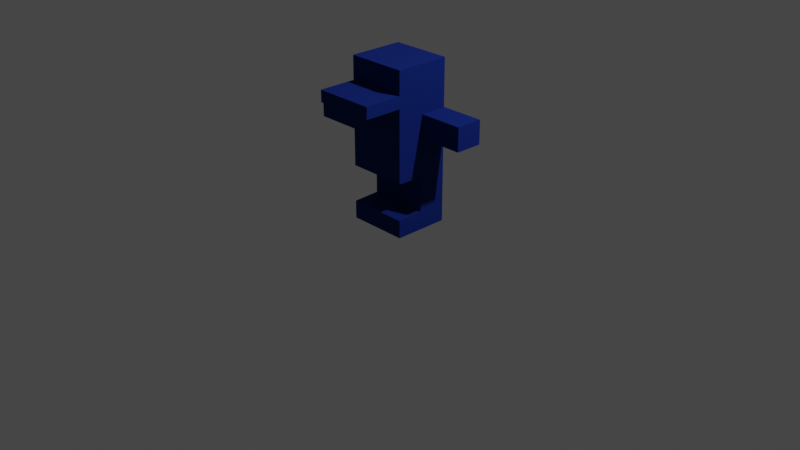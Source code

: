 # Source: player_character.blend  (saved by Blender 3.1.7; exported with 4.5.12 LTS)
import bpy
from mathutils import Matrix  # noqa: F401  (used for matrix-valued properties, if any)

bpy.ops.wm.read_factory_settings(use_empty=True)
scene = bpy.context.scene
scene.name = 'Scene'

# ---- collections
col_collection = bpy.data.collections.new('Collection'); scene.collection.children.link(col_collection)

# ---- materials (node trees are filled in below, after node groups)
mat_material_001 = bpy.data.materials.new('Material.001')
mat_material_001.use_transparent_shadow = False

# ---- material node trees
mat_material_001.use_nodes = True; mat_material_001.node_tree.nodes.clear()
_N = mat_material_001.node_tree.nodes; _L = mat_material_001.node_tree.links
n0 = _N.new('ShaderNodeBsdfPrincipled'); n0.name = 'Principled BSDF'; n0.location = (10, 300)
n0.distribution = 'GGX'
n0.subsurface_method = 'RANDOM_WALK_SKIN'
n0.inputs[0].default_value = (0.0, 0.01973, 0.214, 1.0)
n0.inputs[1].default_value = 0.4724
n0.inputs[2].default_value = 1.0
n0.inputs[3].default_value = 1.45
n0.inputs[27].default_value = (0.0, 0.0, 0.0, 1.0)
n0.inputs[28].default_value = 1.0
n1 = _N.new('ShaderNodeOutputMaterial'); n1.name = 'Material Output'; n1.location = (300, 300)
_L.new(n0.outputs[0], n1.inputs[0])
n1.is_active_output = True

# ---- world
world_world = bpy.data.worlds.new('World'); scene.world = world_world
world_world.use_nodes = True; world_world.node_tree.nodes.clear()
_N = world_world.node_tree.nodes; _L = world_world.node_tree.links
n0 = _N.new('ShaderNodeOutputWorld'); n0.name = 'World Output'; n0.location = (300, 300)
n1 = _N.new('ShaderNodeBackground'); n1.name = 'Background'; n1.location = (10, 300)
n1.inputs[0].default_value = (0.05088, 0.05088, 0.05088, 1.0)
_L.new(n1.outputs[0], n0.inputs[0])
n0.is_active_output = True
world_world.color = (0.05088, 0.05088, 0.05088)
world_world.use_sun_shadow = False
world_world.sun_shadow_jitter_overblur = 0.0

# ---- cameras
cam_camera = bpy.data.cameras.new('Camera')
cam_camera.clip_end = 100.0
cam_camera.ortho_scale = 7.314

# ---- lights
light_light = bpy.data.lights.new('Light', 'POINT')
light_light.transmission_factor = 0.0
light_light.energy = 1000.0
light_light.shadow_soft_size = 0.1
light_light.shadow_maximum_resolution = 0.006
light_light.use_absolute_resolution = True

# ---- meshes
me_cube_001 = bpy.data.meshes.new('Cube.001')
me_cube_001.from_pydata([(-0.3208, 1.296e-08, 0.2965), (-0.3208, 1.715, 0.2965), (-0.3208, -1.268e-08, -0.29), (-0.3208, 1.715, -0.29), (0.3208, 1.296e-08, 0.2965), (0.3208, 1.715, 0.2965), (0.3208, -1.268e-08, -0.29), (0.3208, 1.715, -0.29), (-0.3208, 1.215, 0.2965), (-0.3208, 1.215, -0.29), (0.3208, 1.215, -0.29), (0.3208, 1.215, 0.2965), (-0.3208, 0.9654, -0.29), (0.3208, 0.9654, -0.29), (0.3208, 0.9654, 0.2965), (-0.3208, 0.9654, 0.2965), (0.0, -1.268e-08, -0.29), (0.0, 1.715, -0.29), (0.0, 1.296e-08, 0.2965), (0.0, 1.715, 0.2965), (0.0, 1.215, 0.2965), (0.0, 1.215, -0.29), (0.0, 0.9654, -0.29), (0.0, 0.9654, 0.2965), (-0.3208, 0.0, 0.0), (-0.3208, 1.715, -7.498e-08), (0.3208, 0.0, 0.0), (0.3208, 1.715, -7.498e-08), (0.3208, 1.215, -5.313e-08), (-0.3208, 1.215, -5.313e-08), (-0.3208, 0.9654, -4.22e-08), (0.3208, 0.9654, -4.22e-08), (0.0, 1.715, -7.498e-08), (0.0, 0.0, 0.0), (-0.7888, 0.9654, 0.2965), (-0.7888, 1.215, 0.2965), (-0.7888, 1.215, -5.313e-08), (-0.7888, 0.9654, -4.22e-08), (0.7953, 1.215, -0.29), (0.7953, 0.9654, -0.29), (0.7953, 1.215, -5.313e-08), (0.7953, 0.9654, -4.22e-08), (-0.3208, 1.465, 0.2965), (-0.3208, 1.465, -0.29), (0.3208, 1.465, -0.29), (0.3208, 1.465, 0.2965), (0.0, 1.465, 0.2965), (0.0, 1.465, -0.29), (0.3208, 1.465, -6.405e-08), (-0.3208, 1.465, -6.405e-08), (-0.3208, 1.34, -0.29), (0.3208, 1.34, -0.29), (0.3208, 1.34, 0.2965), (0.0, 1.34, 0.2965), (0.0, 1.34, -0.29), (0.3208, 1.34, -5.859e-08), (-0.3208, 1.34, -5.859e-08), (-0.3208, 1.34, 0.2965), (-0.3208, 1.34, 0.7022), (-0.3208, 1.465, 0.7022), (0.3208, 1.465, 0.7022), (0.0, 1.465, 0.7022), (0.3208, 1.34, 0.7022), (0.0, 1.34, 0.7022), (-0.3208, 0.1885, -0.29), (0.3208, 0.1885, -0.29), (0.3208, 0.1885, 0.2965), (-0.3208, 0.1885, 0.2965), (0.0, 0.1885, 0.2965), (0.0, 0.1885, -0.29), (0.3208, 0.1885, -8.239e-09), (-0.3208, 0.1885, -8.239e-09), (-0.3208, 0.5769, 0.2965), (-0.3208, 0.5769, -0.29), (0.3208, 0.5769, -0.29), (0.3208, 0.5769, 0.2965), (0.0, 0.5769, 0.2965), (0.0, 0.5769, -0.29), (0.3208, 0.5769, -2.522e-08), (-0.3208, 0.5769, -2.522e-08), (-0.3208, 0.5688, -0.29), (-0.3208, 0.1966, -0.29), (0.3208, 0.5688, -0.29), (0.3208, 0.1966, -0.29), (0.3208, 0.5688, 0.0117), (0.3208, 0.1966, 0.0117), (0.0, 0.5688, 0.0117), (0.0, 0.1966, 0.0117), (0.0, 0.5688, -0.29), (0.0, 0.1966, -0.29), (0.3208, 0.5688, -2.486e-08), (0.3208, 0.1966, -8.595e-09), (-0.3208, 0.5688, -2.486e-08), (-0.3208, 0.1966, -8.595e-09), (-0.3208, 0.1966, 0.0117), (-0.3208, 0.5688, 0.0117)], [], [(49, 25, 3, 43), (47, 17, 7, 44), (48, 27, 5, 45), (46, 19, 1, 42), (33, 26, 4, 18), (32, 25, 1, 19), (23, 20, 8, 15), (31, 28, 11, 14), (22, 21, 10, 13), (30, 29, 9, 12), (79, 30, 12, 73), (77, 22, 13, 74), (78, 31, 14, 75), (76, 23, 15, 72), (75, 14, 23, 76), (73, 12, 22, 77), (12, 9, 21, 22), (14, 11, 20, 23), (27, 32, 19, 5), (24, 33, 18, 0), (45, 5, 19, 46), (43, 3, 17, 47), (2, 16, 33, 24), (7, 17, 32, 27), (74, 13, 31, 78), (72, 15, 30, 79), (30, 15, 34, 37), (13, 10, 38, 39), (17, 3, 25, 32), (16, 6, 26, 33), (44, 7, 27, 48), (42, 1, 25, 49), (34, 35, 36, 37), (8, 29, 36, 35), (29, 30, 37, 36), (15, 8, 35, 34), (39, 38, 40, 41), (10, 28, 40, 38), (28, 31, 41, 40), (31, 13, 39, 41), (57, 42, 49, 56), (51, 44, 48, 55), (50, 43, 47, 54), (57, 53, 63, 58), (52, 45, 60, 62), (55, 48, 45, 52), (54, 47, 44, 51), (56, 49, 43, 50), (29, 56, 50, 9), (21, 54, 51, 10), (28, 55, 52, 11), (20, 53, 57, 8), (11, 52, 53, 20), (9, 50, 54, 21), (10, 51, 55, 28), (8, 57, 56, 29), (62, 60, 61, 63), (63, 61, 59, 58), (46, 42, 59, 61), (53, 52, 62, 63), (42, 57, 58, 59), (45, 46, 61, 60), (0, 67, 71, 24), (6, 65, 70, 26), (2, 64, 69, 16), (4, 66, 68, 18), (18, 68, 67, 0), (26, 70, 66, 4), (16, 69, 65, 6), (24, 71, 64, 2), (95, 72, 79, 92), (82, 74, 78, 90), (80, 73, 77, 88), (84, 75, 76, 86), (86, 76, 72, 95), (90, 78, 75, 84), (88, 77, 74, 82), (92, 79, 73, 80), (71, 93, 81, 64), (93, 92, 80, 81), (69, 89, 83, 65), (89, 88, 82, 83), (70, 91, 85, 66), (91, 90, 84, 85), (68, 87, 94, 67), (87, 86, 95, 94), (66, 85, 87, 68), (85, 84, 86, 87), (64, 81, 89, 69), (81, 80, 88, 89), (65, 83, 91, 70), (83, 82, 90, 91), (67, 94, 93, 71), (94, 95, 92, 93)])
_uv = me_cube_001.uv_layers.new(name='UVMap')
_uv.uv.foreach_set('vector', [0.5625, 0.125, 0.625, 0.125, 0.625, 0.25, 0.5625, 0.25, 0.5625, 0.375, 0.625, 0.375, 0.625, 0.5, 0.5625, 0.5, 0.5625, 0.625, 0.625, 0.625, 0.625, 0.75, 0.5625, 0.75, 0.5625, 0.875, 0.625, 0.875, 0.625, 1.0, 0.5625, 1.0, 0.25, 0.625, 0.375, 0.625, 0.375, 0.75, 0.25, 0.75, 0.75, 0.625, 0.875, 0.625, 0.875, 0.75, 0.75, 0.75, 0.4375, 0.875, 0.5, 0.875, 0.5, 1.0, 0.4375, 1.0, 0.4375, 0.625, 0.5, 0.625, 0.5, 0.75, 0.4375, 0.75, 0.4375, 0.375, 0.5, 0.375, 0.5, 0.5, 0.4375, 0.5, 0.4375, 0.125, 0.5, 0.125, 0.5, 0.25, 0.4375, 0.25, 0.4124, 0.125, 0.4375, 0.125, 0.4375, 0.25, 0.4124, 0.25, 0.4124, 0.375, 0.4375, 0.375, 0.4375, 0.5, 0.4124, 0.5, 0.4124, 0.625, 0.4375, 0.625, 0.4375, 0.75, 0.4124, 0.75, 0.4124, 0.875, 0.4375, 0.875, 0.4375, 1.0, 0.4124, 1.0, 0.4124, 0.75, 0.4375, 0.75, 0.4375, 0.875, 0.4124, 0.875, 0.4124, 0.25, 0.4375, 0.25, 0.4375, 0.375, 0.4124, 0.375, 0.4375, 0.25, 0.5, 0.25, 0.5, 0.375, 0.4375, 0.375, 0.4375, 0.75, 0.5, 0.75, 0.5, 0.875, 0.4375, 0.875, 0.625, 0.625, 0.75, 0.625, 0.75, 0.75, 0.625, 0.75, 0.125, 0.625, 0.25, 0.625, 0.25, 0.75, 0.125, 0.75, 0.5625, 0.75, 0.625, 0.75, 0.625, 0.875, 0.5625, 0.875, 0.5625, 0.25, 0.625, 0.25, 0.625, 0.375, 0.5625, 0.375, 0.125, 0.5, 0.25, 0.5, 0.25, 0.625, 0.125, 0.625, 0.625, 0.5, 0.75, 0.5, 0.75, 0.625, 0.625, 0.625, 0.4124, 0.5, 0.4375, 0.5, 0.4375, 0.625, 0.4124, 0.625, 0.4124, 0.0, 0.4375, 0.0, 0.4375, 0.125, 0.4124, 0.125, 0.4375, 0.125, 0.4375, 0.0, 0.4375, 0.0, 0.4375, 0.125, 0.4375, 0.5, 0.5, 0.5, 0.5, 0.5, 0.4375, 0.5, 0.75, 0.5, 0.875, 0.5, 0.875, 0.625, 0.75, 0.625, 0.25, 0.5, 0.375, 0.5, 0.375, 0.625, 0.25, 0.625, 0.5625, 0.5, 0.625, 0.5, 0.625, 0.625, 0.5625, 0.625, 0.5625, 0.0, 0.625, 0.0, 0.625, 0.125, 0.5625, 0.125, 0.4375, 0.0, 0.5, 0.0, 0.5, 0.125, 0.4375, 0.125, 0.5, 0.0, 0.5, 0.125, 0.5, 0.125, 0.5, 0.0, 0.5, 0.125, 0.4375, 0.125, 0.4375, 0.125, 0.5, 0.125, 0.4375, 1.0, 0.5, 1.0, 0.5, 1.0, 0.4375, 1.0, 0.4375, 0.5, 0.5, 0.5, 0.5, 0.625, 0.4375, 0.625, 0.5, 0.5, 0.5, 0.625, 0.5, 0.625, 0.5, 0.5, 0.5, 0.625, 0.4375, 0.625, 0.4375, 0.625, 0.5, 0.625, 0.4375, 0.625, 0.4375, 0.5, 0.4375, 0.5, 0.4375, 0.625, 0.5312, 0.0, 0.5625, 0.0, 0.5625, 0.125, 0.5312, 0.125, 0.5312, 0.5, 0.5625, 0.5, 0.5625, 0.625, 0.5312, 0.625, 0.5312, 0.25, 0.5625, 0.25, 0.5625, 0.375, 0.5312, 0.375, 0.5312, 1.0, 0.5312, 0.875, 0.5312, 0.875, 0.5312, 1.0, 0.5312, 0.75, 0.5625, 0.75, 0.5625, 0.75, 0.5312, 0.75, 0.5312, 0.625, 0.5625, 0.625, 0.5625, 0.75, 0.5312, 0.75, 0.5312, 0.375, 0.5625, 0.375, 0.5625, 0.5, 0.5312, 0.5, 0.5312, 0.125, 0.5625, 0.125, 0.5625, 0.25, 0.5312, 0.25, 0.5, 0.125, 0.5312, 0.125, 0.5312, 0.25, 0.5, 0.25, 0.5, 0.375, 0.5312, 0.375, 0.5312, 0.5, 0.5, 0.5, 0.5, 0.625, 0.5312, 0.625, 0.5312, 0.75, 0.5, 0.75, 0.5, 0.875, 0.5312, 0.875, 0.5312, 1.0, 0.5, 1.0, 0.5, 0.75, 0.5312, 0.75, 0.5312, 0.875, 0.5, 0.875, 0.5, 0.25, 0.5312, 0.25, 0.5312, 0.375, 0.5, 0.375, 0.5, 0.5, 0.5312, 0.5, 0.5312, 0.625, 0.5, 0.625, 0.5, 0.0, 0.5312, 0.0, 0.5312, 0.125, 0.5, 0.125, 0.5312, 0.75, 0.5625, 0.75, 0.5625, 0.875, 0.5312, 0.875, 0.5312, 0.875, 0.5625, 0.875, 0.5625, 1.0, 0.5312, 1.0, 0.5625, 0.875, 0.5625, 1.0, 0.5625, 1.0, 0.5625, 0.875, 0.5312, 0.875, 0.5312, 0.75, 0.5312, 0.75, 0.5312, 0.875, 0.5625, 0.0, 0.5312, 0.0, 0.5312, 0.0, 0.5625, 0.0, 0.5625, 0.75, 0.5625, 0.875, 0.5625, 0.875, 0.5625, 0.75, 0.375, 0.0, 0.3872, 0.0, 0.3872, 0.125, 0.375, 0.125, 0.375, 0.5, 0.3872, 0.5, 0.3872, 0.625, 0.375, 0.625, 0.375, 0.25, 0.3872, 0.25, 0.3872, 0.375, 0.375, 0.375, 0.375, 0.75, 0.3872, 0.75, 0.3872, 0.875, 0.375, 0.875, 0.375, 0.875, 0.3872, 0.875, 0.3872, 1.0, 0.375, 1.0, 0.375, 0.625, 0.3872, 0.625, 0.3872, 0.75, 0.375, 0.75, 0.375, 0.375, 0.3872, 0.375, 0.3872, 0.5, 0.375, 0.5, 0.375, 0.125, 0.3872, 0.125, 0.3872, 0.25, 0.375, 0.25, 0.404, 0.0, 0.4124, 0.0, 0.4124, 0.125, 0.404, 0.125, 0.404, 0.5, 0.4124, 0.5, 0.4124, 0.625, 0.404, 0.625, 0.404, 0.25, 0.4124, 0.25, 0.4124, 0.375, 0.404, 0.375, 0.404, 0.75, 0.4124, 0.75, 0.4124, 0.875, 0.404, 0.875, 0.404, 0.875, 0.4124, 0.875, 0.4124, 1.0, 0.404, 1.0, 0.404, 0.625, 0.4124, 0.625, 0.4124, 0.75, 0.404, 0.75, 0.404, 0.375, 0.4124, 0.375, 0.4124, 0.5, 0.404, 0.5, 0.404, 0.125, 0.4124, 0.125, 0.4124, 0.25, 0.404, 0.25, 0.3872, 0.125, 0.3956, 0.125, 0.3956, 0.25, 0.3872, 0.25, 0.3956, 0.125, 0.404, 0.125, 0.404, 0.25, 0.3956, 0.25, 0.3872, 0.375, 0.3956, 0.375, 0.3956, 0.5, 0.3872, 0.5, 0.3956, 0.375, 0.404, 0.375, 0.404, 0.5, 0.3956, 0.5, 0.3872, 0.625, 0.3956, 0.625, 0.3956, 0.75, 0.3872, 0.75, 0.3956, 0.625, 0.404, 0.625, 0.404, 0.75, 0.3956, 0.75, 0.3872, 0.875, 0.3956, 0.875, 0.3956, 1.0, 0.3872, 1.0, 0.3956, 0.875, 0.404, 0.875, 0.404, 1.0, 0.3956, 1.0, 0.3872, 0.75, 0.3956, 0.75, 0.3956, 0.875, 0.3872, 0.875, 0.3956, 0.75, 0.404, 0.75, 0.404, 0.875, 0.3956, 0.875, 0.3872, 0.25, 0.3956, 0.25, 0.3956, 0.375, 0.3872, 0.375, 0.3956, 0.25, 0.404, 0.25, 0.404, 0.375, 0.3956, 0.375, 0.3872, 0.5, 0.3956, 0.5, 0.3956, 0.625, 0.3872, 0.625, 0.3956, 0.5, 0.404, 0.5, 0.404, 0.625, 0.3956, 0.625, 0.3872, 0.0, 0.3956, 0.0, 0.3956, 0.125, 0.3872, 0.125, 0.3956, 0.0, 0.404, 0.0, 0.404, 0.125, 0.3956, 0.125])
me_cube_001.materials.append(mat_material_001)
me_cube_001.use_remesh_fix_poles = True
me_cube_001.use_remesh_preserve_attributes = False
me_cube_001.update()

# ---- objects
ob_light = bpy.data.objects.new('Light', light_light)
ob_camera = bpy.data.objects.new('Camera', cam_camera)
ob_playercharacter = bpy.data.objects.new('PlayerCharacter', me_cube_001)

# ---- transforms, parenting, visibility, modifiers, constraints
ob_light.location = (4.076, 1.005, 5.904)
ob_light.rotation_euler = (0.6503, 0.05522, 1.866)
ob_light.lock_rotations_4d = False
ob_light.empty_display_type = 'ARROWS'
ob_light.color = (0.0, 0.0, 0.0, 0.0)
ob_light.lineart.crease_threshold = 0.0
ob_camera.location = (7.359, -6.926, 4.958)
ob_camera.rotation_euler = (1.109, 0.0, 0.8149)
ob_camera.lock_rotations_4d = False
ob_camera.empty_display_type = 'ARROWS'
ob_camera.color = (0.0, 0.0, 0.0, 0.0)
ob_camera.display_type = 'WIRE'
ob_camera.lineart.crease_threshold = 0.0
ob_playercharacter.location = (0.0, 0.0, 0.0)
ob_playercharacter.rotation_euler = (1.571, -0.0, 0.0)

# ---- collection membership
col_collection.objects.link(ob_light)
col_collection.objects.link(ob_camera)
col_collection.objects.link(ob_playercharacter)

# ---- scene / render settings (as saved in the file)
scene.camera = ob_camera
scene.frame_start = 1; scene.frame_end = 250; scene.frame_set(1)
scene.render.engine = 'BLENDER_EEVEE_NEXT'
scene.cycles.sampling_pattern = 'TABULATED_SOBOL'
scene.cycles.use_light_tree = False
scene.view_settings.view_transform = 'Filmic'
bpy.context.view_layer.update()

